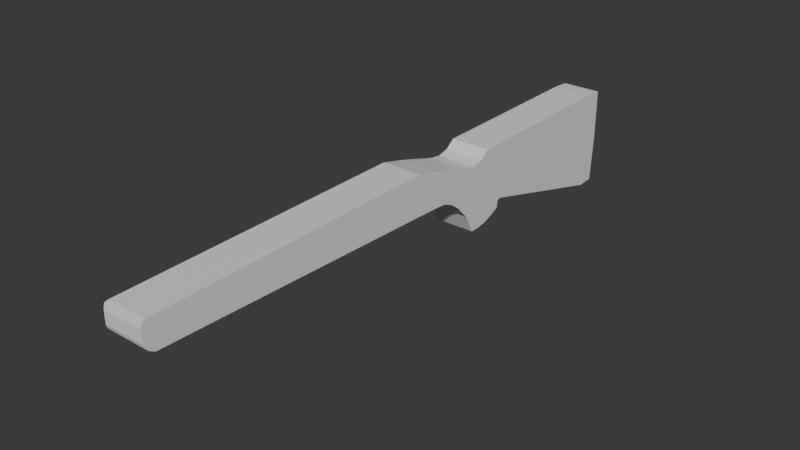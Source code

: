 # Source: Untitled.blend  (saved by Blender 5.0.118; exported with 4.5.12 LTS)
import bpy
from mathutils import Matrix  # noqa: F401  (used for matrix-valued properties, if any)

bpy.ops.wm.read_factory_settings(use_empty=True)
scene = bpy.context.scene
scene.name = 'Scene'

# ---- collections
col_collection = bpy.data.collections.new('Collection'); scene.collection.children.link(col_collection)

# ---- materials (node trees are filled in below, after node groups)
mat_material = bpy.data.materials.new('Material')
mat_material.alpha_threshold = 0.0
mat_material.use_backface_culling_lightprobe_volume = False
mat_material.roughness = 0.5
mat_material.line_color = (0.0, 0.0, 0.0, 1.0)

# ---- material node trees
mat_material.use_nodes = True; mat_material.node_tree.nodes.clear()
_N = mat_material.node_tree.nodes; _L = mat_material.node_tree.links
n0 = _N.new('ShaderNodeOutputMaterial'); n0.name = 'Material Output'; n0.location = (200, 100)
n1 = _N.new('ShaderNodeBsdfPrincipled'); n1.name = 'Principled BSDF'; n1.location = (-200, 100)
_L.new(n1.outputs[0], n0.inputs[0])
n0.is_active_output = True

# ---- world
world_world = bpy.data.worlds.new('World'); scene.world = world_world
world_world.use_nodes = True; world_world.node_tree.nodes.clear()
_N = world_world.node_tree.nodes; _L = world_world.node_tree.links
n0 = _N.new('ShaderNodeOutputWorld'); n0.name = 'World Output'; n0.location = (200, 100)
n1 = _N.new('ShaderNodeBackground'); n1.name = 'Background'; n1.location = (-200, 100)
n1.inputs[0].default_value = (0.05088, 0.05088, 0.05088, 1.0)
_L.new(n1.outputs[0], n0.inputs[0])
n0.is_active_output = True
world_world.color = (0.05088, 0.05088, 0.05088)
world_world.sun_shadow_jitter_overblur = 0.0

# ---- meshes
me_cube = bpy.data.meshes.new('Cube')
me_cube.from_pydata([(0.1047, 2.378, -0.07437), (0.1047, 2.378, -0.5999), (0.1047, 1.589, -0.08354), (0.1047, 1.589, -0.3877), (-0.1047, 2.378, -0.07437), (-0.1047, 2.378, -0.5999), (-0.1047, 1.589, -0.08354), (-0.1047, 1.589, -0.3877), (0.1047, 1.573, -0.08354), (0.1047, 1.573, -0.3895), (-0.1047, 1.573, -0.08354), (-0.1047, 1.573, -0.3895), (0.1047, 1.565, -0.08354), (0.1047, 1.565, -0.3987), (-0.1047, 1.565, -0.08354), (-0.1047, 1.565, -0.3987), (0.1047, 1.56, -0.08354), (0.1047, 1.56, -0.4323), (-0.1047, 1.56, -0.08354), (-0.1047, 1.56, -0.4323), (0.1047, 1.518, -0.08354), (0.1047, 1.518, -0.4532), (-0.1047, 1.518, -0.08354), (-0.1047, 1.518, -0.4532), (0.1047, 1.463, -0.08536), (0.1047, 1.463, -0.4742), (-0.1047, 1.463, -0.08536), (-0.1047, 1.463, -0.4742), (0.1047, 1.414, -0.1236), (0.1047, 1.414, -0.4833), (-0.1047, 1.414, -0.1236), (-0.1047, 1.414, -0.4833), (0.1047, 1.355, -0.1381), (0.1047, 1.355, -0.4851), (-0.1047, 1.355, -0.1381), (-0.1047, 1.355, -0.4851), (0.1047, 1.306, -0.1327), (0.1047, 1.306, -0.3868), (-0.1047, 1.306, -0.1327), (-0.1047, 1.306, -0.3868), (0.1047, 1.236, -0.1136), (0.1047, 1.236, -0.314), (-0.1047, 1.236, -0.1136), (-0.1047, 1.236, -0.314), (0.1047, 1.133, -0.08354), (0.1047, 1.133, -0.2547), (-0.1047, 1.133, -0.08354), (-0.1047, 1.133, -0.2547), (0.1047, 1.075, -0.06726), (0.1047, 1.075, -0.2499), (-0.1047, 1.075, -0.06726), (-0.1047, 1.075, -0.2499), (0.1047, 0.9415, -0.0344), (0.1047, 0.9415, -0.2455), (-0.1047, 0.9415, -0.0344), (-0.1047, 0.9415, -0.2455), (0.1047, 1.185, -0.2768), (-0.1047, 1.185, -0.2768), (0.1047, 1.185, -0.09855), (-0.1047, 1.185, -0.09855), (0.1047, -0.5681, -0.05274), (0.1047, -0.5681, -0.2044), (-0.1047, -0.5681, -0.05274), (-0.1047, -0.5681, -0.2044), (0.1047, -0.5962, -0.05274), (0.1047, -0.5962, -0.1895), (-0.1047, -0.5962, -0.05274), (-0.1047, -0.5962, -0.1895), (0.1047, -0.6164, -0.05757), (0.1047, -0.6164, -0.168), (-0.1047, -0.6164, -0.05757), (-0.1047, -0.6164, -0.168), (0.1047, -0.6225, -0.08521), (0.1047, -0.6225, -0.1496), (-0.1047, -0.6225, -0.08521), (-0.1047, -0.6225, -0.1496), (0.1047, 2.394, -0.3372), (-0.1047, 1.589, -0.2356), (0.1047, 1.589, -0.2356), (-0.1047, 2.394, -0.3372), (-0.1047, 1.573, -0.2365), (0.1047, 1.573, -0.2365), (-0.1047, 1.565, -0.2411), (0.1047, 1.565, -0.2411), (-0.1047, 1.56, -0.2579), (0.1047, 1.56, -0.2579), (-0.1047, 1.518, -0.2684), (0.1047, 1.518, -0.2684), (-0.1047, 1.463, -0.2798), (0.1047, 1.463, -0.2798), (-0.1047, 1.414, -0.3034), (0.1047, 1.414, -0.3034), (-0.1047, 1.355, -0.3116), (0.1047, 1.355, -0.3116), (-0.1047, 1.306, -0.2597), (0.1047, 1.306, -0.2597), (-0.1047, 1.236, -0.2138), (0.1047, 1.236, -0.2138), (-0.1047, 1.133, -0.1691), (0.1047, 1.133, -0.1691), (-0.1047, 1.075, -0.1586), (0.1047, 1.075, -0.1586), (-0.1047, 0.9415, -0.1399), (0.1047, 0.9415, -0.1399), (-0.1047, 1.185, -0.1877), (0.1047, 1.185, -0.1877), (-0.1047, -0.5681, -0.1286), (0.1047, -0.5681, -0.1286), (-0.1047, -0.5962, -0.1211), (0.1047, -0.5962, -0.1211), (-0.1047, -0.6164, -0.1128), (0.1047, -0.6164, -0.1128), (-0.1047, -0.6225, -0.1174), (0.1047, -0.6225, -0.1174), (0.1047, 2.483, -0.07983), (0.1047, 2.468, -0.5945), (-0.1047, 2.483, -0.07983), (-0.1047, 2.468, -0.5945), (0.1047, 2.484, -0.3372), (-0.1047, 2.484, -0.3372)], [], [(0, 4, 6, 2), (77, 7, 11, 80), (77, 6, 4, 79), (5, 1, 3, 7), (76, 0, 2, 78), (5, 79, 119, 117), (8, 10, 14, 12), (7, 3, 9, 11), (2, 6, 10, 8), (78, 2, 8, 81), (15, 13, 17, 19), (80, 11, 15, 82), (11, 9, 13, 15), (81, 8, 12, 83), (16, 18, 22, 20), (83, 12, 16, 85), (12, 14, 18, 16), (82, 15, 19, 84), (87, 20, 24, 89), (84, 19, 23, 86), (19, 17, 21, 23), (85, 16, 20, 87), (24, 26, 30, 28), (20, 22, 26, 24), (86, 23, 27, 88), (23, 21, 25, 27), (90, 31, 35, 92), (88, 27, 31, 90), (27, 25, 29, 31), (89, 24, 28, 91), (35, 33, 37, 39), (31, 29, 33, 35), (91, 28, 32, 93), (28, 30, 34, 32), (36, 38, 42, 40), (93, 32, 36, 95), (32, 34, 38, 36), (92, 35, 39, 94), (57, 56, 45, 47), (94, 39, 43, 96), (39, 37, 41, 43), (95, 36, 40, 97), (44, 46, 50, 48), (105, 58, 44, 99), (58, 59, 46, 44), (104, 57, 47, 98), (51, 49, 53, 55), (98, 47, 51, 100), (47, 45, 49, 51), (99, 44, 48, 101), (52, 54, 62, 60), (101, 48, 52, 103), (48, 50, 54, 52), (100, 51, 55, 102), (96, 43, 57, 104), (40, 42, 59, 58), (97, 40, 58, 105), (43, 41, 56, 57), (107, 60, 64, 109), (102, 55, 63, 106), (55, 53, 61, 63), (103, 52, 60, 107), (64, 66, 70, 68), (60, 62, 66, 64), (106, 63, 67, 108), (63, 61, 65, 67), (71, 69, 73, 75), (108, 67, 71, 110), (67, 65, 69, 71), (109, 64, 68, 111), (113, 72, 74, 112), (111, 68, 72, 113), (68, 70, 74, 72), (110, 71, 75, 112), (70, 110, 112, 74), (69, 111, 113, 73), (73, 113, 112, 75), (65, 109, 111, 69), (66, 108, 110, 70), (62, 106, 108, 66), (53, 103, 107, 61), (54, 102, 106, 62), (61, 107, 109, 65), (41, 97, 105, 56), (42, 96, 104, 59), (50, 100, 102, 54), (49, 101, 103, 53), (45, 99, 101, 49), (46, 98, 100, 50), (59, 104, 98, 46), (56, 105, 99, 45), (37, 95, 97, 41), (38, 94, 96, 42), (34, 92, 94, 38), (33, 93, 95, 37), (29, 91, 93, 33), (25, 89, 91, 29), (26, 88, 90, 30), (30, 90, 92, 34), (22, 86, 88, 26), (17, 85, 87, 21), (18, 84, 86, 22), (21, 87, 89, 25), (14, 82, 84, 18), (13, 83, 85, 17), (9, 81, 83, 13), (10, 80, 82, 14), (3, 78, 81, 9), (0, 76, 118, 114), (1, 76, 78, 3), (7, 77, 79, 5), (6, 77, 80, 10), (119, 116, 114, 118), (117, 119, 118, 115), (1, 5, 117, 115), (4, 0, 114, 116), (79, 4, 116, 119), (76, 1, 115, 118)])
_uv = me_cube.uv_layers.new(name='UVMap')
_uv.uv.foreach_set('vector', [0.625, 0.5, 0.875, 0.5, 0.875, 0.75, 0.625, 0.75, 0.5, 0.0, 0.375, 0.0, 0.375, 0.0, 0.5, 0.0, 0.5, 0.0, 0.625, 0.0, 0.625, 0.25, 0.5, 0.25, 0.125, 0.5, 0.375, 0.5, 0.375, 0.75, 0.125, 0.75, 0.5, 0.5, 0.625, 0.5, 0.625, 0.75, 0.5, 0.75, 0.375, 0.25, 0.5, 0.25, 0.5, 0.25, 0.375, 0.25, 0.625, 0.75, 0.875, 0.75, 0.875, 0.75, 0.625, 0.75, 0.125, 0.75, 0.375, 0.75, 0.375, 0.75, 0.125, 0.75, 0.625, 0.75, 0.875, 0.75, 0.875, 0.75, 0.625, 0.75, 0.5, 0.75, 0.625, 0.75, 0.625, 0.75, 0.5, 0.75, 0.125, 0.75, 0.375, 0.75, 0.375, 0.75, 0.125, 0.75, 0.5, 0.0, 0.375, 0.0, 0.375, 0.0, 0.5, 0.0, 0.125, 0.75, 0.375, 0.75, 0.375, 0.75, 0.125, 0.75, 0.5, 0.75, 0.625, 0.75, 0.625, 0.75, 0.5, 0.75, 0.625, 0.75, 0.875, 0.75, 0.875, 0.75, 0.625, 0.75, 0.5, 0.75, 0.625, 0.75, 0.625, 0.75, 0.5, 0.75, 0.625, 0.75, 0.875, 0.75, 0.875, 0.75, 0.625, 0.75, 0.5, 0.0, 0.375, 0.0, 0.375, 0.0, 0.5, 0.0, 0.5, 0.75, 0.625, 0.75, 0.625, 0.75, 0.5, 0.75, 0.5, 0.0, 0.375, 0.0, 0.375, 0.0, 0.5, 0.0, 0.125, 0.75, 0.375, 0.75, 0.375, 0.75, 0.125, 0.75, 0.5, 0.75, 0.625, 0.75, 0.625, 0.75, 0.5, 0.75, 0.625, 0.75, 0.875, 0.75, 0.875, 0.75, 0.625, 0.75, 0.625, 0.75, 0.875, 0.75, 0.875, 0.75, 0.625, 0.75, 0.5, 0.0, 0.375, 0.0, 0.375, 0.0, 0.5, 0.0, 0.125, 0.75, 0.375, 0.75, 0.375, 0.75, 0.125, 0.75, 0.5, 0.0, 0.375, 0.0, 0.375, 0.0, 0.5, 0.0, 0.5, 0.0, 0.375, 0.0, 0.375, 0.0, 0.5, 0.0, 0.125, 0.75, 0.375, 0.75, 0.375, 0.75, 0.125, 0.75, 0.5, 0.75, 0.625, 0.75, 0.625, 0.75, 0.5, 0.75, 0.125, 0.75, 0.375, 0.75, 0.375, 0.75, 0.125, 0.75, 0.125, 0.75, 0.375, 0.75, 0.375, 0.75, 0.125, 0.75, 0.5, 0.75, 0.625, 0.75, 0.625, 0.75, 0.5, 0.75, 0.625, 0.75, 0.875, 0.75, 0.875, 0.75, 0.625, 0.75, 0.625, 0.75, 0.875, 0.75, 0.875, 0.75, 0.625, 0.75, 0.5, 0.75, 0.625, 0.75, 0.625, 0.75, 0.5, 0.75, 0.625, 0.75, 0.875, 0.75, 0.875, 0.75, 0.625, 0.75, 0.5, 0.0, 0.375, 0.0, 0.375, 0.0, 0.5, 0.0, 0.125, 0.75, 0.375, 0.75, 0.375, 0.75, 0.125, 0.75, 0.5, 0.0, 0.375, 0.0, 0.375, 0.0, 0.5, 0.0, 0.125, 0.75, 0.375, 0.75, 0.375, 0.75, 0.125, 0.75, 0.5, 0.75, 0.625, 0.75, 0.625, 0.75, 0.5, 0.75, 0.625, 0.75, 0.875, 0.75, 0.875, 0.75, 0.625, 0.75, 0.5, 0.75, 0.625, 0.75, 0.625, 0.75, 0.5, 0.75, 0.625, 0.75, 0.875, 0.75, 0.875, 0.75, 0.625, 0.75, 0.5, 0.0, 0.375, 0.0, 0.375, 0.0, 0.5, 0.0, 0.125, 0.75, 0.375, 0.75, 0.375, 0.75, 0.125, 0.75, 0.5, 0.0, 0.375, 0.0, 0.375, 0.0, 0.5, 0.0, 0.125, 0.75, 0.375, 0.75, 0.375, 0.75, 0.125, 0.75, 0.5, 0.75, 0.625, 0.75, 0.625, 0.75, 0.5, 0.75, 0.625, 0.75, 0.875, 0.75, 0.875, 0.75, 0.625, 0.75, 0.5, 0.75, 0.625, 0.75, 0.625, 0.75, 0.5, 0.75, 0.625, 0.75, 0.875, 0.75, 0.875, 0.75, 0.625, 0.75, 0.5, 0.0, 0.375, 0.0, 0.375, 0.0, 0.5, 0.0, 0.5, 0.0, 0.375, 0.0, 0.375, 0.0, 0.5, 0.0, 0.625, 0.75, 0.875, 0.75, 0.875, 0.75, 0.625, 0.75, 0.5, 0.75, 0.625, 0.75, 0.625, 0.75, 0.5, 0.75, 0.125, 0.75, 0.375, 0.75, 0.375, 0.75, 0.125, 0.75, 0.5, 0.75, 0.625, 0.75, 0.625, 0.75, 0.5, 0.75, 0.5, 0.0, 0.375, 0.0, 0.375, 0.0, 0.5, 0.0, 0.125, 0.75, 0.375, 0.75, 0.375, 0.75, 0.125, 0.75, 0.5, 0.75, 0.625, 0.75, 0.625, 0.75, 0.5, 0.75, 0.625, 0.75, 0.875, 0.75, 0.875, 0.75, 0.625, 0.75, 0.625, 0.75, 0.875, 0.75, 0.875, 0.75, 0.625, 0.75, 0.5, 0.0, 0.375, 0.0, 0.375, 0.0, 0.5, 0.0, 0.125, 0.75, 0.375, 0.75, 0.375, 0.75, 0.125, 0.75, 0.125, 0.75, 0.375, 0.75, 0.375, 0.75, 0.125, 0.75, 0.5, 0.0, 0.375, 0.0, 0.375, 0.0, 0.5, 0.0, 0.125, 0.75, 0.375, 0.75, 0.375, 0.75, 0.125, 0.75, 0.5, 0.75, 0.625, 0.75, 0.625, 0.75, 0.5, 0.75, 0.5, 0.75, 0.625, 0.75, 0.625, 1.0, 0.5, 1.0, 0.5, 0.75, 0.625, 0.75, 0.625, 0.75, 0.5, 0.75, 0.625, 0.75, 0.875, 0.75, 0.875, 0.75, 0.625, 0.75, 0.5, 0.0, 0.375, 0.0, 0.375, 0.0, 0.5, 0.0, 0.625, 0.0, 0.5, 0.0, 0.5, 0.0, 0.625, 0.0, 0.375, 0.75, 0.5, 0.75, 0.5, 0.75, 0.375, 0.75, 0.375, 0.75, 0.5, 0.75, 0.5, 1.0, 0.375, 1.0, 0.375, 0.75, 0.5, 0.75, 0.5, 0.75, 0.375, 0.75, 0.625, 0.0, 0.5, 0.0, 0.5, 0.0, 0.625, 0.0, 0.625, 0.0, 0.5, 0.0, 0.5, 0.0, 0.625, 0.0, 0.375, 0.75, 0.5, 0.75, 0.5, 0.75, 0.375, 0.75, 0.625, 0.0, 0.5, 0.0, 0.5, 0.0, 0.625, 0.0, 0.375, 0.75, 0.5, 0.75, 0.5, 0.75, 0.375, 0.75, 0.375, 0.75, 0.5, 0.75, 0.5, 0.75, 0.375, 0.75, 0.625, 0.0, 0.5, 0.0, 0.5, 0.0, 0.625, 0.0, 0.625, 0.0, 0.5, 0.0, 0.5, 0.0, 0.625, 0.0, 0.375, 0.75, 0.5, 0.75, 0.5, 0.75, 0.375, 0.75, 0.375, 0.75, 0.5, 0.75, 0.5, 0.75, 0.375, 0.75, 0.625, 0.0, 0.5, 0.0, 0.5, 0.0, 0.625, 0.0, 0.625, 0.0, 0.5, 0.0, 0.5, 0.0, 0.625, 0.0, 0.375, 0.75, 0.5, 0.75, 0.5, 0.75, 0.375, 0.75, 0.375, 0.75, 0.5, 0.75, 0.5, 0.75, 0.375, 0.75, 0.625, 0.0, 0.5, 0.0, 0.5, 0.0, 0.625, 0.0, 0.625, 0.0, 0.5, 0.0, 0.5, 0.0, 0.625, 0.0, 0.375, 0.75, 0.5, 0.75, 0.5, 0.75, 0.375, 0.75, 0.375, 0.75, 0.5, 0.75, 0.5, 0.75, 0.375, 0.75, 0.375, 0.75, 0.5, 0.75, 0.5, 0.75, 0.375, 0.75, 0.625, 0.0, 0.5, 0.0, 0.5, 0.0, 0.625, 0.0, 0.625, 0.0, 0.5, 0.0, 0.5, 0.0, 0.625, 0.0, 0.625, 0.0, 0.5, 0.0, 0.5, 0.0, 0.625, 0.0, 0.375, 0.75, 0.5, 0.75, 0.5, 0.75, 0.375, 0.75, 0.625, 0.0, 0.5, 0.0, 0.5, 0.0, 0.625, 0.0, 0.375, 0.75, 0.5, 0.75, 0.5, 0.75, 0.375, 0.75, 0.625, 0.0, 0.5, 0.0, 0.5, 0.0, 0.625, 0.0, 0.375, 0.75, 0.5, 0.75, 0.5, 0.75, 0.375, 0.75, 0.375, 0.75, 0.5, 0.75, 0.5, 0.75, 0.375, 0.75, 0.625, 0.0, 0.5, 0.0, 0.5, 0.0, 0.625, 0.0, 0.375, 0.75, 0.5, 0.75, 0.5, 0.75, 0.375, 0.75, 0.625, 0.5, 0.5, 0.5, 0.5, 0.5, 0.625, 0.5, 0.375, 0.5, 0.5, 0.5, 0.5, 0.75, 0.375, 0.75, 0.375, 0.0, 0.5, 0.0, 0.5, 0.25, 0.375, 0.25, 0.625, 0.0, 0.5, 0.0, 0.5, 0.0, 0.625, 0.0, 0.5, 0.25, 0.625, 0.25, 0.625, 0.5, 0.5, 0.5, 0.375, 0.25, 0.5, 0.25, 0.5, 0.5, 0.375, 0.5, 0.375, 0.5, 0.125, 0.5, 0.125, 0.5, 0.375, 0.5, 0.875, 0.5, 0.625, 0.5, 0.625, 0.5, 0.875, 0.5, 0.5, 0.25, 0.625, 0.25, 0.625, 0.25, 0.5, 0.25, 0.5, 0.5, 0.375, 0.5, 0.375, 0.5, 0.5, 0.5])
me_cube.materials.append(mat_material)
me_cube.use_mirror_vertex_groups = False
me_cube.update()

# ---- objects
ob_cube = bpy.data.objects.new('Cube', me_cube)
ob_empty = bpy.data.objects.new('Empty', None)

# ---- transforms, parenting, visibility, modifiers, constraints
ob_cube.location = (0.0, 0.0, 2.891)
ob_cube.lock_rotations_4d = False
ob_cube.empty_display_type = 'ARROWS'
ob_cube.lineart.crease_threshold = 0.0
ob_empty.location = (0.0, 0.2791, 2.459)
ob_empty.rotation_euler = (1.571, -0.0, 1.571)
ob_empty.empty_display_type = 'IMAGE'
ob_empty.empty_display_size = 5.0
ob_empty.empty_image_depth = 'BACK'
ob_empty.show_empty_image_perspective = False
ob_empty.empty_image_side = 'FRONT'

# ---- collection membership
col_collection.objects.link(ob_cube)
col_collection.objects.link(ob_empty)

# ---- scene / render settings (as saved in the file)
scene.frame_start = 1; scene.frame_end = 250; scene.frame_set(1)
scene.render.engine = 'BLENDER_EEVEE_NEXT'
scene.render.bake_bias = 0.0
scene.render.bake_samples = 0
scene.cycles.sampling_pattern = 'TABULATED_SOBOL'
scene.eevee.use_volume_custom_range = False
bpy.context.view_layer.update()

# ---- added for rendering (the .blend has no active camera and no usable light): camera, sun
cam_auto = bpy.data.cameras.new('AutoCamera')
cam_auto.lens = 50.0
cam_auto.sensor_width = 36.0
cam_auto.clip_end = 1000.0
ob_auto_camera = bpy.data.objects.new('AutoCamera', cam_auto)
scene.collection.objects.link(ob_auto_camera)
ob_auto_camera.location = (2.92771, -2.58263, 4.91638)
ob_auto_camera.rotation_euler = (1.09748, -7.21219e-08, 0.694738)
scene.camera = ob_auto_camera
light_auto_sun = bpy.data.lights.new('AutoSun', 'SUN')
light_auto_sun.energy = 3.0
light_auto_sun.angle = 0.0523599
ob_auto_sun = bpy.data.objects.new('AutoSun', light_auto_sun)
scene.collection.objects.link(ob_auto_sun)
ob_auto_sun.rotation_euler = (0.872665, 0.174533, 0.523599)
bpy.context.view_layer.update()
